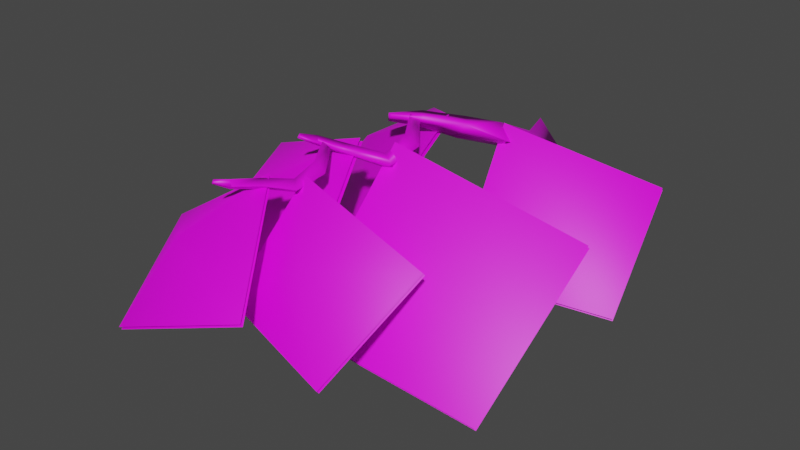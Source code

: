 # Source: fe_canopy_11-11.blend  (saved by Blender 3.0.42; exported with 4.5.12 LTS)
import bpy
from mathutils import Matrix  # noqa: F401  (used for matrix-valued properties, if any)

bpy.ops.wm.read_factory_settings(use_empty=True)
scene = bpy.context.scene
scene.name = 'Scene'

# ---- collections
col_collection = bpy.data.collections.new('Collection'); scene.collection.children.link(col_collection)

# ---- images (referenced by path relative to the original .blend; pixels are not part of the script)
import os
ASSET_DIR = os.environ.get("B2B_ASSET_DIR", "")  # directory of the original .blend (textures are referenced by path, not embedded)
HERE = os.path.dirname(os.path.abspath(__file__))  # packed textures are extracted next to this script under _unpacked/

def load_image(name, relpath, width, height, colorspace="sRGB"):
    """Load a texture the original file referenced (path relative to the .blend, or extracted next to this script)."""
    p = next((c for c in (os.path.join(HERE, relpath), os.path.join(ASSET_DIR, relpath)) if relpath and os.path.exists(c)), "")
    if p:
        img = bpy.data.images.load(p, check_existing=True)
        img.name = name
    else:  # same state as the original file: an image datablock whose file is absent (Cycles renders it pink)
        img = bpy.data.images.new(name, width, height)
        img.source = "FILE"
        img.filepath = "//" + (relpath or name)
    img.colorspace_settings.name = colorspace
    return img
img_fe_canopy_11__tintmask_rw42_dds = load_image('fe_canopy_11__tintMask.rw42.dds', 'fe_canopy_11__tintMask.rw42.dds', 1024, 1024, 'sRGB')

# ---- materials (node trees are filled in below, after node groups)
mat_material_001 = bpy.data.materials.new('Material.001')
mat_material_001.use_transparent_shadow = False

# ---- material node trees
mat_material_001.use_nodes = True; mat_material_001.node_tree.nodes.clear()
_N = mat_material_001.node_tree.nodes; _L = mat_material_001.node_tree.links
n0 = _N.new('ShaderNodeBsdfPrincipled'); n0.name = 'Principled BSDF'; n0.location = (10, 300)
n0.distribution = 'GGX'
n0.subsurface_method = 'RANDOM_WALK_SKIN'
n0.inputs[3].default_value = 1.45
n0.inputs[27].default_value = (0.0, 0.0, 0.0, 1.0)
n0.inputs[28].default_value = 1.0
n1 = _N.new('ShaderNodeOutputMaterial'); n1.name = 'Material Output'; n1.location = (300, 300)
n2 = _N.new('ShaderNodeTexImage'); n2.name = 'Image Texture'; n2.location = (-280, 275)
n2.image = img_fe_canopy_11__tintmask_rw42_dds
_L.new(n0.outputs[0], n1.inputs[0])
_L.new(n2.outputs[0], n0.inputs[0])
n1.is_active_output = True

# ---- world
world_world = bpy.data.worlds.new('World'); scene.world = world_world
world_world.use_nodes = True; world_world.node_tree.nodes.clear()
_N = world_world.node_tree.nodes; _L = world_world.node_tree.links
n0 = _N.new('ShaderNodeOutputWorld'); n0.name = 'World Output'; n0.location = (300, 300)
n1 = _N.new('ShaderNodeBackground'); n1.name = 'Background'; n1.location = (10, 300)
n1.inputs[0].default_value = (0.05088, 0.05088, 0.05088, 1.0)
_L.new(n1.outputs[0], n0.inputs[0])
n0.is_active_output = True
world_world.color = (0.05088, 0.05088, 0.05088)
world_world.use_sun_shadow = False
world_world.sun_shadow_jitter_overblur = 0.0

# ---- meshes
me_0x0771df56_gmdl_002 = bpy.data.meshes.new('0x0771DF56.gmdl.002')
me_0x0771df56_gmdl_002.from_pydata([(0.06945, -0.5676, 0.3098), (0.1948, -0.6798, 0.2587), (0.178, -0.26, 0.04601), (0.04069, -0.2167, 0.1388), (0.07368, -0.6294, 0.1871), (0.01244, -0.3216, 0.02109), (0.178, -0.26, 0.04601), (-0.4683, -0.9499, 0.3492), (-0.4562, -0.9694, 0.3067), (-0.4198, -0.9803, 0.3583), (-0.1244, 0.1826, -0.04027), (-0.06688, 0.07182, 0.1097), (0.05466, 0.11, -0.06735), (-0.1283, -0.007501, -0.08397), (-0.1252, -0.7346, 0.2115), (-0.1411, -0.6361, 0.3169), (0.1948, -0.6798, 0.2587), (-0.05843, -0.7512, 0.3191), (-0.3383, -0.8332, 0.2633), (-0.3613, -0.7637, 0.3363), (-0.2903, -0.8457, 0.3359), (-0.4683, -0.9499, 0.3492), (-0.1283, -0.007501, -0.08397), (-0.1899, -1.311, 0.2907), (-0.09382, -1.365, 0.2635), (-0.1467, -1.062, 0.2603), (-0.2271, -1.094, 0.3168), (-0.1846, -1.312, 0.2027), (-0.2508, -1.09, 0.2231), (-0.1467, -1.062, 0.2603), (-0.5759, -1.581, 0.3916), (-0.5791, -1.597, 0.3677), (-0.56, -1.6, 0.3812), (-0.3871, -0.8415, 0.3259), (-0.3654, -0.8784, 0.3474), (-0.3238, -0.8361, 0.3171), (-0.3861, -0.8723, 0.2915), (-0.1846, -1.312, 0.2027), (-0.4018, -1.41, 0.2571), (-0.4094, -1.404, 0.3253), (-0.373, -1.45, 0.2927), (-0.527, -1.501, 0.3061), (-0.5264, -1.492, 0.3653), (-0.4947, -1.52, 0.3333), (-0.5791, -1.597, 0.3677), (-0.4947, -1.52, 0.3333), (-0.3861, -0.8723, 0.2915), (-0.3303, -1.878, 0.2939), (-0.2588, -1.934, 0.267), (-0.3017, -1.674, 0.2587), (-0.3654, -1.689, 0.3194), (-0.3257, -1.879, 0.2171), (-0.3886, -1.686, 0.228), (-0.3017, -1.674, 0.2587), (-0.5457, -2.243, 0.3561), (-0.544, -2.258, 0.3355), (-0.5281, -2.256, 0.3483), (-0.5023, -1.468, 0.3215), (-0.4834, -1.501, 0.3404), (-0.4471, -1.464, 0.3139), (-0.5014, -1.495, 0.2917), (-0.3257, -1.879, 0.2171), (-0.4214, -2.017, 0.257), (-0.433, -2.012, 0.3158), (-0.2588, -1.934, 0.267), (-0.3914, -2.045, 0.2905), (-0.3914, -2.045, 0.2905), (-0.5146, -2.166, 0.2822), (-0.519, -2.158, 0.3335), (-0.485, -2.176, 0.308), (-0.519, -2.158, 0.3335), (-0.485, -2.176, 0.308), (-0.5014, -1.495, 0.2917), (-0.9276, -1.686, -0.04118), (-1.361, -1.881, -0.6713), (-1.305, -1.008, -0.06612), (-0.9323, -1.702, -0.01821), (-1.31, -1.024, -0.04311), (-1.366, -1.897, -0.6483), (-0.8293, -0.03589, 0.002575), (-0.8137, -0.7321, 0.0239), (-1.27, -0.6749, -0.5193), (-0.8228, -0.7425, 0.04444), (-0.8385, -0.04632, 0.02311), (-1.279, -0.6854, -0.4988), (-0.4147, -1.956, 0.3149), (-0.12, -2.487, -0.2417), (-0.6951, -2.377, 0.01518), (-0.6987, -2.387, 0.03322), (-1.167, -1.98, -0.1426), (-0.9246, -2.661, -0.4829), (-0.5361, -2.188, -0.3895), (-0.2902, -1.819, 0.2913), (0.009842, -2.194, -0.02753), (-0.5367, -2.201, -0.374), (0.009279, -2.208, -0.0119), (-0.2908, -1.833, 0.307), (-0.3108, -1.924, -0.6152), (-0.1817, -1.219, 0.3111), (0.3996, -1.657, -0.08706), (-0.3083, -1.942, -0.5917), (0.4021, -1.675, -0.06336), (-0.1791, -1.237, 0.3349), (0.174, -1.106, -0.443), (0.09558, -0.5698, 0.2988), (0.6135, -0.8159, 0.02878), (0.1778, -1.119, -0.4243), (0.6173, -0.8284, 0.04755), (0.09937, -0.5824, 0.3177), (1.084, -0.9116, -0.4708), (0.9547, -0.2111, 0.02317), (0.904, -1.915, -0.705), (0.9552, -1.01, -0.02155), (0.2778, -2.385, -0.5086), (0.4942, -1.82, -0.004556), (-0.1237, -2.498, -0.2236), (-0.4183, -1.966, 0.3328), (-0.3418, -1.343, 0.3503), (-0.2434, -2.051, -0.5161), (-0.1989, -0.7203, 0.3349), (-0.4722, -1.28, -0.4393), (-0.1899, -0.71, 0.3146), (-0.4631, -1.27, -0.4599), (-0.2386, -2.035, -0.5392), (-0.3371, -1.328, 0.3275), (-1.164, -1.97, -0.1607), (-0.921, -2.651, -0.5011), (0.9509, -0.1985, 0.004314), (1.08, -0.8991, -0.4897), (0.9014, -1.896, -0.7288), (0.9526, -0.9922, -0.04539), (0.4948, -1.806, -0.02026), (0.2783, -2.372, -0.5243)], [], [(2, 3, 1), (0, 1, 3), (3, 5, 0), (4, 0, 5), (1, 4, 6), (4, 5, 6), (7, 8, 9), (10, 11, 12), (10, 12, 13), (10, 13, 11), (14, 15, 4), (0, 4, 15), (17, 14, 16), (4, 16, 14), (1, 0, 17), (0, 15, 17), (15, 14, 19), (14, 18, 19), (14, 17, 18), (17, 20, 18), (17, 15, 20), (15, 19, 20), (19, 18, 21), (18, 8, 21), (18, 20, 8), (20, 9, 8), (19, 7, 20), (7, 9, 20), (2, 12, 3), (3, 12, 11), (5, 3, 22), (3, 11, 22), (2, 5, 12), (5, 13, 12), (25, 26, 24), (23, 24, 26), (27, 23, 28), (23, 26, 28), (24, 27, 29), (27, 28, 29), (30, 31, 32), (33, 34, 35), (33, 35, 36), (33, 36, 34), (23, 37, 39), (37, 38, 39), (24, 40, 27), (27, 40, 38), (24, 23, 40), (23, 39, 40), (41, 42, 38), (39, 38, 42), (38, 40, 41), (40, 43, 41), (39, 42, 40), (42, 43, 40), (41, 44, 42), (42, 44, 30), (41, 43, 31), (43, 32, 31), (42, 30, 45), (30, 32, 45), (25, 35, 26), (26, 35, 34), (28, 26, 46), (26, 34, 46), (25, 28, 35), (28, 36, 35), (49, 50, 48), (47, 48, 50), (51, 47, 52), (47, 50, 52), (48, 51, 53), (51, 52, 53), (54, 55, 56), (57, 58, 59), (57, 59, 60), (57, 60, 58), (47, 61, 63), (61, 62, 63), (51, 64, 62), (64, 65, 62), (48, 47, 66), (47, 63, 66), (67, 68, 62), (63, 62, 68), (62, 65, 67), (65, 69, 67), (70, 71, 63), (63, 71, 66), (67, 55, 68), (68, 55, 54), (67, 69, 55), (69, 56, 55), (69, 70, 56), (70, 54, 56), (49, 59, 50), (50, 59, 58), (52, 50, 72), (50, 58, 72), (49, 52, 59), (52, 60, 59), (73, 74, 75), (76, 77, 78), (79, 80, 81), (82, 83, 84), (85, 86, 87), (88, 89, 90), (91, 92, 93), (94, 95, 96), (97, 98, 99), (100, 101, 102), (103, 104, 105), (106, 107, 108), (106, 109, 107), (107, 109, 110), (108, 107, 110), (100, 111, 101), (101, 111, 112), (102, 101, 112), (94, 113, 95), (95, 113, 114), (96, 95, 114), (88, 90, 115), (116, 88, 115), (116, 89, 88), (117, 77, 76), (118, 76, 78), (117, 76, 118), (119, 83, 82), (120, 82, 84), (119, 82, 120), (121, 80, 79), (121, 122, 80), (81, 80, 122), (73, 123, 74), (124, 73, 75), (124, 123, 73), (85, 87, 125), (87, 86, 126), (125, 87, 126), (105, 104, 127), (128, 105, 127), (103, 105, 128), (97, 99, 129), (99, 98, 130), (129, 99, 130), (93, 92, 131), (132, 93, 131), (91, 93, 132)])
me_0x0771df56_gmdl_002.polygons.foreach_set('use_smooth', [True] * 150)
_uv = me_0x0771df56_gmdl_002.uv_layers.new(name='UVMap')
_uv.uv.foreach_set('vector', [0.775, 0.06345, 0.7676, 0.1079, 0.6582, 0.02236, 0.6895, 0.07292, 0.6582, 0.02236, 0.7676, 0.1079, 0.7676, 0.1079, 0.7401, 0.1125, 0.6895, 0.07292, 0.6567, 0.06577, 0.6895, 0.07292, 0.7401, 0.1125, 0.6582, 0.02236, 0.6567, 0.06577, 0.775, 0.06345, 0.6567, 0.06577, 0.7401, 0.1125, 0.775, 0.06345, 0.5189, 0.2148, 0.5091, 0.209, 0.5141, 0.1964, 0.9006, 0.2027, 0.8563, 0.1689, 0.8967, 0.1398, 0.9006, 0.2027, 0.8967, 0.1398, 0.8407, 0.1892, 0.9006, 0.2027, 0.8407, 0.1892, 0.8563, 0.1689, 0.6067, 0.1214, 0.6488, 0.1354, 0.6567, 0.06577, 0.6895, 0.07292, 0.6567, 0.06577, 0.6488, 0.1354, 0.6182, 0.09868, 0.6067, 0.1214, 0.6582, 0.02236, 0.6567, 0.06577, 0.6582, 0.02236, 0.6067, 0.1214, 0.6582, 0.02236, 0.6895, 0.07292, 0.6182, 0.09868, 0.6895, 0.07292, 0.6488, 0.1354, 0.6182, 0.09868, 0.6488, 0.1354, 0.6067, 0.1214, 0.5889, 0.196, 0.6067, 0.1214, 0.5604, 0.1823, 0.5889, 0.196, 0.6067, 0.1214, 0.6182, 0.09868, 0.5604, 0.1823, 0.6182, 0.09868, 0.568, 0.1659, 0.5604, 0.1823, 0.6182, 0.09868, 0.6488, 0.1354, 0.568, 0.1659, 0.6488, 0.1354, 0.5889, 0.196, 0.568, 0.1659, 0.5889, 0.196, 0.5604, 0.1823, 0.5189, 0.2148, 0.5604, 0.1823, 0.5091, 0.209, 0.5189, 0.2148, 0.5604, 0.1823, 0.568, 0.1659, 0.5091, 0.209, 0.568, 0.1659, 0.5141, 0.1964, 0.5091, 0.209, 0.5889, 0.196, 0.5189, 0.2148, 0.568, 0.1659, 0.5189, 0.2148, 0.5141, 0.1964, 0.568, 0.1659, 0.775, 0.06345, 0.8967, 0.1398, 0.7676, 0.1079, 0.7676, 0.1079, 0.8967, 0.1398, 0.8563, 0.1689, 0.7401, 0.1125, 0.7676, 0.1079, 0.8407, 0.1892, 0.7676, 0.1079, 0.8563, 0.1689, 0.8407, 0.1892, 0.775, 0.06345, 0.7401, 0.1125, 0.8967, 0.1398, 0.7401, 0.1125, 0.8407, 0.1892, 0.8967, 0.1398, 0.5012, 0.1004, 0.4893, 0.1239, 0.4057, 0.05711, 0.4179, 0.0931, 0.4057, 0.05711, 0.4893, 0.1239, 0.409, 0.09099, 0.4179, 0.0931, 0.4789, 0.1317, 0.4179, 0.0931, 0.4893, 0.1239, 0.4789, 0.1317, 0.4057, 0.05711, 0.409, 0.09099, 0.5012, 0.1004, 0.409, 0.09099, 0.4789, 0.1317, 0.5012, 0.1004, 0.3042, 0.1955, 0.296, 0.1951, 0.2983, 0.1887, 0.5597, 0.1977, 0.5516, 0.1875, 0.5663, 0.1776, 0.5597, 0.1977, 0.5663, 0.1776, 0.546, 0.1946, 0.5597, 0.1977, 0.546, 0.1946, 0.5516, 0.1875, 0.4179, 0.0931, 0.409, 0.09099, 0.371, 0.1565, 0.409, 0.09099, 0.3625, 0.1532, 0.371, 0.1565, 0.4057, 0.05711, 0.3555, 0.1405, 0.409, 0.09099, 0.409, 0.09099, 0.3555, 0.1405, 0.3625, 0.1532, 0.4057, 0.05711, 0.4179, 0.0931, 0.3555, 0.1405, 0.4179, 0.0931, 0.371, 0.1565, 0.3555, 0.1405, 0.3265, 0.1863, 0.3353, 0.187, 0.3625, 0.1532, 0.371, 0.1565, 0.3625, 0.1532, 0.3353, 0.187, 0.3625, 0.1532, 0.3555, 0.1405, 0.3265, 0.1863, 0.3555, 0.1405, 0.3257, 0.1742, 0.3265, 0.1863, 0.371, 0.1565, 0.3353, 0.187, 0.3555, 0.1405, 0.3353, 0.187, 0.3257, 0.1742, 0.3555, 0.1405, 0.3265, 0.1863, 0.296, 0.1951, 0.3353, 0.187, 0.3353, 0.187, 0.296, 0.1951, 0.3042, 0.1955, 0.3265, 0.1863, 0.3257, 0.1742, 0.296, 0.1951, 0.3257, 0.1742, 0.2983, 0.1887, 0.296, 0.1951, 0.3353, 0.187, 0.3042, 0.1955, 0.3257, 0.1742, 0.3042, 0.1955, 0.2983, 0.1887, 0.3257, 0.1742, 0.5012, 0.1004, 0.5663, 0.1776, 0.4893, 0.1239, 0.4893, 0.1239, 0.5663, 0.1776, 0.5516, 0.1875, 0.4789, 0.1317, 0.4893, 0.1239, 0.546, 0.1946, 0.4893, 0.1239, 0.5516, 0.1875, 0.546, 0.1946, 0.5012, 0.1004, 0.4789, 0.1317, 0.5663, 0.1776, 0.4789, 0.1317, 0.546, 0.1946, 0.5663, 0.1776, 0.2841, 0.09798, 0.2795, 0.1175, 0.2022, 0.06166, 0.2173, 0.08982, 0.2022, 0.06166, 0.2795, 0.1175, 0.2095, 0.08798, 0.2173, 0.08982, 0.2693, 0.1251, 0.2173, 0.08982, 0.2795, 0.1175, 0.2693, 0.1251, 0.2022, 0.06166, 0.2095, 0.08798, 0.2841, 0.09798, 0.2095, 0.08798, 0.2693, 0.1251, 0.2841, 0.09798, 0.08283, 0.1285, 0.07598, 0.1266, 0.07925, 0.1217, 0.341, 0.1811, 0.3339, 0.1722, 0.3467, 0.1635, 0.341, 0.1811, 0.3467, 0.1635, 0.329, 0.1783, 0.341, 0.1811, 0.329, 0.1783, 0.3339, 0.1722, 0.2173, 0.08982, 0.2095, 0.08798, 0.1656, 0.1117, 0.2095, 0.08798, 0.1591, 0.1073, 0.1656, 0.1117, 0.2095, 0.08798, 0.2022, 0.06166, 0.1591, 0.1073, 0.2022, 0.06166, 0.1559, 0.09527, 0.1591, 0.1073, 0.2022, 0.06166, 0.2173, 0.08982, 0.1559, 0.09527, 0.2173, 0.08982, 0.1656, 0.1117, 0.1559, 0.09527, 0.1038, 0.1248, 0.1111, 0.1271, 0.1591, 0.1073, 0.1656, 0.1117, 0.1591, 0.1073, 0.1111, 0.1271, 0.1591, 0.1073, 0.1559, 0.09527, 0.1038, 0.1248, 0.1559, 0.09527, 0.1056, 0.1144, 0.1038, 0.1248, 0.1111, 0.1271, 0.1056, 0.1144, 0.1656, 0.1117, 0.1656, 0.1117, 0.1056, 0.1144, 0.1559, 0.09527, 0.1038, 0.1248, 0.07598, 0.1266, 0.1111, 0.1271, 0.1111, 0.1271, 0.07598, 0.1266, 0.08283, 0.1285, 0.1038, 0.1248, 0.1056, 0.1144, 0.07598, 0.1266, 0.1056, 0.1144, 0.07925, 0.1217, 0.07598, 0.1266, 0.1056, 0.1144, 0.1111, 0.1271, 0.07925, 0.1217, 0.1111, 0.1271, 0.08283, 0.1285, 0.07925, 0.1217, 0.2841, 0.09798, 0.3467, 0.1635, 0.2795, 0.1175, 0.2795, 0.1175, 0.3467, 0.1635, 0.3339, 0.1722, 0.2693, 0.1251, 0.2795, 0.1175, 0.329, 0.1783, 0.2795, 0.1175, 0.3339, 0.1722, 0.329, 0.1783, 0.2841, 0.09798, 0.2693, 0.1251, 0.3467, 0.1635, 0.2693, 0.1251, 0.329, 0.1783, 0.3467, 0.1635, 0.309, 0.4282, 0.1288, 0.6083, 0.1288, 0.248, 0.309, 0.8015, 0.1288, 0.6213, 0.1288, 0.9817, 0.8709, 0.2466, 0.6907, 0.4268, 0.8709, 0.607, 0.6907, 0.8023, 0.8709, 0.6221, 0.8709, 0.9825, 0.5105, 0.2466, 0.5105, 0.607, 0.6907, 0.4268, 0.6907, 0.8023, 0.8709, 0.6221, 0.8709, 0.9825, 0.4892, 0.6083, 0.4892, 0.248, 0.309, 0.4282, 0.4892, 0.9817, 0.309, 0.8015, 0.4892, 0.6213, 0.5105, 0.607, 0.5105, 0.2466, 0.6907, 0.4268, 0.5105, 0.9825, 0.6907, 0.8023, 0.5105, 0.6221, 0.4887, 0.6082, 0.4887, 0.2478, 0.3086, 0.428, 0.4887, 0.9816, 0.3086, 0.8014, 0.4887, 0.6212, 0.4887, 0.9816, 0.1284, 0.9816, 0.3086, 0.8014, 0.3086, 0.8014, 0.1284, 0.9816, 0.1284, 0.6212, 0.4887, 0.6212, 0.3086, 0.8014, 0.1284, 0.6212, 0.5105, 0.9825, 0.8709, 0.9825, 0.6907, 0.8023, 0.6907, 0.8023, 0.8709, 0.9825, 0.8709, 0.6221, 0.5105, 0.6221, 0.6907, 0.8023, 0.8709, 0.6221, 0.4892, 0.9817, 0.1288, 0.9817, 0.309, 0.8015, 0.309, 0.8015, 0.1288, 0.9817, 0.1288, 0.6213, 0.4892, 0.6213, 0.309, 0.8015, 0.1288, 0.6213, 0.6907, 0.8023, 0.8709, 0.9825, 0.5105, 0.9825, 0.5105, 0.6221, 0.6907, 0.8023, 0.5105, 0.9825, 0.5105, 0.6221, 0.8709, 0.6221, 0.6907, 0.8023, 0.4892, 0.6213, 0.1288, 0.6213, 0.309, 0.8015, 0.4892, 0.9817, 0.309, 0.8015, 0.1288, 0.9817, 0.4892, 0.6213, 0.309, 0.8015, 0.4892, 0.9817, 0.5105, 0.6221, 0.8709, 0.6221, 0.6907, 0.8023, 0.5105, 0.9825, 0.6907, 0.8023, 0.8709, 0.9825, 0.5105, 0.6221, 0.6907, 0.8023, 0.5105, 0.9825, 0.5105, 0.2466, 0.6907, 0.4268, 0.8709, 0.2466, 0.5105, 0.2466, 0.5105, 0.607, 0.6907, 0.4268, 0.8709, 0.607, 0.6907, 0.4268, 0.5105, 0.607, 0.309, 0.4282, 0.4892, 0.6083, 0.1288, 0.6083, 0.4892, 0.248, 0.309, 0.4282, 0.1288, 0.248, 0.4892, 0.248, 0.4892, 0.6083, 0.309, 0.4282, 0.5105, 0.2466, 0.6907, 0.4268, 0.8709, 0.2466, 0.6907, 0.4268, 0.5105, 0.607, 0.8709, 0.607, 0.8709, 0.2466, 0.6907, 0.4268, 0.8709, 0.607, 0.3086, 0.428, 0.4887, 0.2478, 0.1284, 0.2478, 0.1284, 0.6082, 0.3086, 0.428, 0.1284, 0.2478, 0.4887, 0.6082, 0.3086, 0.428, 0.1284, 0.6082, 0.5105, 0.607, 0.6907, 0.4268, 0.8709, 0.607, 0.6907, 0.4268, 0.5105, 0.2466, 0.8709, 0.2466, 0.8709, 0.607, 0.6907, 0.4268, 0.8709, 0.2466, 0.309, 0.4282, 0.4892, 0.248, 0.1288, 0.248, 0.1288, 0.6083, 0.309, 0.4282, 0.1288, 0.248, 0.4892, 0.6083, 0.309, 0.4282, 0.1288, 0.6083])
me_0x0771df56_gmdl_002.materials.append(mat_material_001)
me_0x0771df56_gmdl_002.use_remesh_fix_poles = True
me_0x0771df56_gmdl_002.use_remesh_preserve_attributes = False
me_0x0771df56_gmdl_002.update()
arm_armature_001 = bpy.data.armatures.new('Armature.001')  # bones are not reproduced

# ---- objects
ob_1_f_49_7305_l_49_9907_u_49_7566_002 = bpy.data.objects.new('1 F 49,7305 L 49,9907 U 49,7566.002', me_0x0771df56_gmdl_002)
ob_armature = bpy.data.objects.new('Armature', arm_armature_001)

# ---- transforms, parenting, visibility, modifiers, constraints
ob_1_f_49_7305_l_49_9907_u_49_7566_002.parent = ob_armature
ob_1_f_49_7305_l_49_9907_u_49_7566_002.location = (0.0, 0.0, 0.0)
_vg = ob_1_f_49_7305_l_49_9907_u_49_7566_002.vertex_groups.new(name='Bone')
for _i, _w in zip([0, 1, 2, 3, 4, 5, 6, 7, 8, 9, 10, 11, 12, 13, 14, 15, 16, 17, 18, 19, 20, 21, 22, 23, 24, 25, 26, 27, 28, 29, 30, 31, 32, 33, 34, 35, 36, 37, 38, 39, 40, 41, 42, 43, 44, 45, 46, 47, 48, 49, 50, 51, 52, 53, 54, 55, 56, 57, 58, 59, 60, 61, 62, 63, 64, 65, 66, 67, 68, 69, 70, 71, 72, 73, 74, 75, 76, 77, 78, 79, 80, 81, 82, 83, 84, 85, 86, 87, 88, 89, 90, 91, 92, 93, 94, 95, 96, 97, 98, 99, 100, 101, 102, 103, 104, 105, 106, 107, 108, 109, 110, 111, 112, 113, 114, 115, 116, 117, 118, 119, 120, 121, 122, 123, 124, 125, 126, 127, 128, 129, 130, 131, 132], [0.0, 0.0, 0.0, 0.0, 0.0, 0.0, 0.0, 0.0, 0.0, 0.0, 0.0, 0.0, 0.0, 0.0, 0.0, 0.0, 0.0, 0.0, 0.0, 0.0, 0.0, 0.0, 0.0, 0.0, 0.0, 0.0, 0.0, 0.0, 0.0, 0.0, 0.0, 0.0, 0.0, 0.0, 0.0, 0.0, 0.0, 0.0, 0.0, 0.0, 0.0, 0.0, 0.0, 0.0, 0.0, 0.0, 0.0, 0.0, 0.0, 0.0, 0.0, 0.0, 0.0, 0.0, 0.0, 0.0, 0.0, 0.0, 0.0, 0.0, 0.0, 0.0, 0.0, 0.0, 0.0, 0.0, 0.0, 0.0, 0.0, 0.0, 0.0, 0.0, 0.0, 0.0, 0.0, 0.0, 0.0, 0.0, 0.0, 0.0, 0.0, 0.0, 0.0, 0.0, 0.0, 0.0, 0.0, 0.0, 0.0, 0.0, 0.0, 0.0, 0.0, 0.0, 0.0, 0.0, 0.0, 0.0, 0.0, 0.0, 0.0, 0.0, 0.0, 0.0, 0.0, 0.0, 0.0, 0.0, 0.0, 0.0, 0.0, 0.0, 0.0, 0.0, 0.0, 0.0, 0.0, 0.0, 0.0, 0.0, 0.0, 0.0, 0.0, 0.0, 0.0, 0.0, 0.0, 0.0, 0.0, 0.0, 0.0, 0.0, 0.0]): _vg.add([_i], _w, 'REPLACE')
_vg = ob_1_f_49_7305_l_49_9907_u_49_7566_002.vertex_groups.new(name='Bone.002')
_vg.add([79, 80, 81, 82, 83, 84, 119, 120, 121, 122], 1.0, 'REPLACE')
_vg = ob_1_f_49_7305_l_49_9907_u_49_7566_002.vertex_groups.new(name='Bone.003')
_vg.add([103, 104, 105, 106, 107, 108, 109, 110, 127, 128], 1.0, 'REPLACE')
_vg = ob_1_f_49_7305_l_49_9907_u_49_7566_002.vertex_groups.new(name='Bone.001')
for _i, _w in zip([0, 1, 2, 3, 4, 5, 6, 7, 8, 9, 10, 11, 12, 13, 14, 15, 16, 17, 18, 19, 20, 21, 22, 23, 24, 25, 26, 27, 28, 29, 30, 31, 32, 33, 34, 35, 36, 37, 38, 39, 40, 41, 42, 43, 44, 45, 46, 47, 48, 49, 50, 51, 52, 53, 54, 55, 56, 57, 58, 59, 60, 61, 62, 63, 64, 65, 66, 67, 68, 69, 70, 71, 72, 73, 74, 75, 76, 77, 78, 79, 80, 81, 82, 83, 84, 85, 86, 87, 88, 89, 90, 91, 92, 93, 94, 95, 96, 97, 98, 99, 100, 101, 102, 103, 104, 105, 106, 107, 108, 109, 110, 111, 112, 113, 114, 115, 116, 117, 118, 119, 120, 121, 122, 123, 124, 125, 126, 127, 128, 129, 130, 131, 132], [0.0, 0.0, 0.5, 0.5, 0.0, 0.5, 0.5, 0.0, 0.0, 0.0, 1.0, 1.0, 1.0, 1.0, 0.0, 0.0, 0.0, 0.0, 0.0, 0.0, 0.0, 0.0, 1.0, 0.0, 0.0, 0.0, 0.0, 0.0, 0.0, 0.0, 0.0, 0.0, 0.0, 0.0, 0.0, 0.0, 0.0, 0.0, 0.0, 0.0, 0.0, 0.0, 0.0, 0.0, 0.0, 0.0, 0.0, 0.0, 0.0, 0.0, 0.0, 0.0, 0.0, 0.0, 0.0, 0.0, 0.0, 0.0, 0.0, 0.0, 0.0, 0.0, 0.0, 0.0, 0.0, 0.0, 0.0, 0.0, 0.0, 0.0, 0.0, 0.0, 0.0, 0.0, 0.0, 0.0, 0.0, 0.0, 0.0, 0.0, 0.0, 0.0, 0.0, 0.0, 0.0, 0.0, 0.0, 0.0, 0.0, 0.0, 0.0, 0.0, 0.0, 0.0, 0.0, 0.0, 0.0, 0.0, 0.0, 0.0, 0.0, 0.0, 0.0, 0.0, 0.0, 0.0, 0.0, 0.0, 0.0, 0.0, 0.0, 0.0, 0.0, 0.0, 0.0, 0.0, 0.0, 0.0, 0.0, 0.0, 0.0, 0.0, 0.0, 0.0, 0.0, 0.0, 0.0, 0.0, 0.0, 0.0, 0.0, 0.0, 0.0]): _vg.add([_i], _w, 'REPLACE')
_vg = ob_1_f_49_7305_l_49_9907_u_49_7566_002.vertex_groups.new(name='Bone.005')
_vg.add([97, 98, 99, 100, 101, 102, 111, 112, 129, 130], 1.0, 'REPLACE')
_vg = ob_1_f_49_7305_l_49_9907_u_49_7566_002.vertex_groups.new(name='Bone.004')
_vg.add([73, 74, 75, 76, 77, 78, 117, 118, 123, 124], 1.0, 'REPLACE')
_vg = ob_1_f_49_7305_l_49_9907_u_49_7566_002.vertex_groups.new(name='Bone.006')
_vg.add([91, 92, 93, 94, 95, 96, 113, 114, 131, 132], 1.0, 'REPLACE')
_vg = ob_1_f_49_7305_l_49_9907_u_49_7566_002.vertex_groups.new(name='Bone.007')
_vg.add([85, 86, 87, 88, 89, 90, 115, 116, 125, 126], 1.0, 'REPLACE')
_vg = ob_1_f_49_7305_l_49_9907_u_49_7566_002.vertex_groups.new(name='Bone.008')
for _i, _w in zip([0, 1, 2, 3, 4, 5, 6, 14, 15, 16, 17], [1.0, 1.0, 0.5, 0.5, 1.0, 0.5, 0.5, 0.5, 0.5, 1.0, 0.5]): _vg.add([_i], _w, 'REPLACE')
_vg = ob_1_f_49_7305_l_49_9907_u_49_7566_002.vertex_groups.new(name='Bone.009')
for _i, _w in zip([7, 8, 9, 14, 15, 17, 18, 19, 20, 21, 25, 26, 28, 29, 33, 34, 35, 36, 46], [1.0, 1.0, 1.0, 0.5, 0.5, 0.5, 1.0, 1.0, 1.0, 1.0, 0.5, 0.5, 0.5, 0.5, 1.0, 1.0, 1.0, 1.0, 1.0]): _vg.add([_i], _w, 'REPLACE')
_vg = ob_1_f_49_7305_l_49_9907_u_49_7566_002.vertex_groups.new(name='Bone.010')
for _i, _w in zip([23, 24, 25, 26, 27, 28, 29, 37, 38, 39, 40], [1.0, 1.0, 0.5, 0.5, 1.0, 0.5, 0.5, 1.0, 0.5, 0.5, 0.5]): _vg.add([_i], _w, 'REPLACE')
_vg = ob_1_f_49_7305_l_49_9907_u_49_7566_002.vertex_groups.new(name='Bone.011')
for _i, _w in zip([30, 31, 32, 38, 39, 40, 41, 42, 43, 44, 45, 49, 50, 52, 53, 57, 58, 59, 60, 72], [1.0, 1.0, 1.0, 0.5, 0.5, 0.5, 1.0, 1.0, 1.0, 1.0, 1.0, 0.5, 0.5, 0.5, 0.5, 1.0, 1.0, 1.0, 1.0, 1.0]): _vg.add([_i], _w, 'REPLACE')
_vg = ob_1_f_49_7305_l_49_9907_u_49_7566_002.vertex_groups.new(name='Bone.012')
for _i, _w in zip([47, 48, 49, 50, 51, 52, 53, 61, 62, 63, 64, 65, 66, 85, 116], [1.0, 1.0, 0.5, 0.5, 1.0, 0.5, 0.5, 1.0, 0.5, 0.5, 1.0, 0.5, 0.5, 0.0, 0.0]): _vg.add([_i], _w, 'REPLACE')
_vg = ob_1_f_49_7305_l_49_9907_u_49_7566_002.vertex_groups.new(name='Bone.013')
for _i, _w in zip([54, 55, 56, 62, 63, 65, 66, 67, 68, 69, 70, 71], [1.0, 1.0, 1.0, 0.5, 0.5, 0.5, 0.5, 1.0, 1.0, 1.0, 1.0, 1.0]): _vg.add([_i], _w, 'REPLACE')
_m = ob_1_f_49_7305_l_49_9907_u_49_7566_002.modifiers.new('Armature', 'ARMATURE')
_m.object = ob_armature
ob_armature.location = (0.0, 0.0, 0.0)

# ---- collection membership
scene.collection.objects.link(ob_1_f_49_7305_l_49_9907_u_49_7566_002)
scene.collection.objects.link(ob_armature)

# ---- scene / render settings (as saved in the file)
scene.frame_start = 1; scene.frame_end = 250; scene.frame_set(15)
scene.render.engine = 'BLENDER_EEVEE_NEXT'
scene.cycles.sampling_pattern = 'TABULATED_SOBOL'
scene.cycles.use_light_tree = False
scene.view_settings.view_transform = 'Filmic'
bpy.context.view_layer.update()

# ---- added for rendering (the .blend has no active camera and no usable light): camera, sun
cam_auto = bpy.data.cameras.new('AutoCamera')
cam_auto.lens = 50.0
cam_auto.sensor_width = 36.0
cam_auto.clip_end = 1000.0
ob_auto_camera = bpy.data.objects.new('AutoCamera', cam_auto)
scene.collection.objects.link(ob_auto_camera)
ob_auto_camera.location = (3.48308, -5.58854, 2.73083)
ob_auto_camera.rotation_euler = (1.09748, -7.21219e-08, 0.694738)
scene.camera = ob_auto_camera
light_auto_sun = bpy.data.lights.new('AutoSun', 'SUN')
light_auto_sun.energy = 3.0
light_auto_sun.angle = 0.0523599
ob_auto_sun = bpy.data.objects.new('AutoSun', light_auto_sun)
scene.collection.objects.link(ob_auto_sun)
ob_auto_sun.rotation_euler = (0.872665, 0.174533, 0.523599)
bpy.context.view_layer.update()
